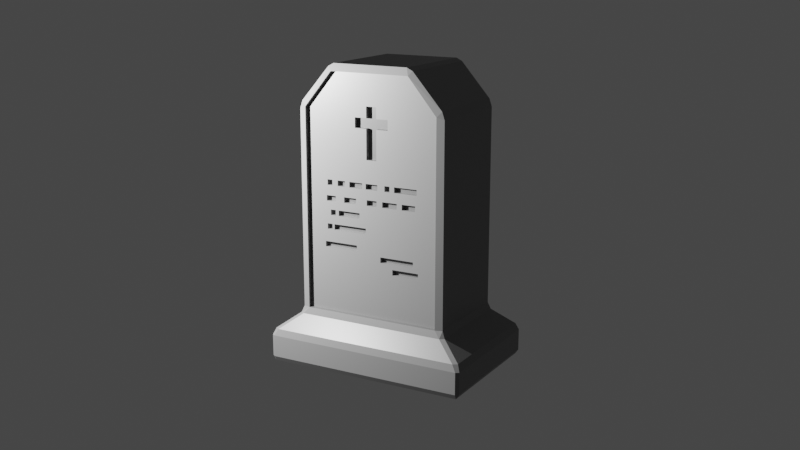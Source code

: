 # Source: Tombstone.blend  (saved by Blender 3.1.7; exported with 4.5.12 LTS)
import bpy
from mathutils import Matrix  # noqa: F401  (used for matrix-valued properties, if any)

bpy.ops.wm.read_factory_settings(use_empty=True)
scene = bpy.context.scene
scene.name = 'Scene'

# ---- collections
col_collection = bpy.data.collections.new('Collection'); scene.collection.children.link(col_collection)
col_tombstone = bpy.data.collections.new('Tombstone'); scene.collection.children.link(col_tombstone)

# ---- materials (node trees are filled in below, after node groups)
mat_gray = bpy.data.materials.new('Gray')
mat_gray.alpha_threshold = 0.0
mat_gray.use_transparent_shadow = False
mat_gray.line_color = (0.0, 0.0, 0.0, 1.0)
mat_gray_dark = bpy.data.materials.new('Gray_dark')
mat_gray_dark.alpha_threshold = 0.0
mat_gray_dark.use_transparent_shadow = False
mat_gray_dark.line_color = (0.0, 0.0, 0.0, 1.0)

# ---- material node trees
mat_gray.use_nodes = True; mat_gray.node_tree.nodes.clear()
_N = mat_gray.node_tree.nodes; _L = mat_gray.node_tree.links
n0 = _N.new('ShaderNodeOutputMaterial'); n0.name = 'Material Output'; n0.location = (300, 300)
n1 = _N.new('ShaderNodeBsdfPrincipled'); n1.name = 'Principled BSDF'; n1.location = (10, 300)
n1.distribution = 'GGX'
n1.subsurface_method = 'RANDOM_WALK_SKIN'
n1.inputs[0].default_value = (0.1823, 0.1823, 0.1823, 1.0)
n1.inputs[2].default_value = 0.4
n1.inputs[3].default_value = 1.45
n1.inputs[27].default_value = (0.0, 0.0, 0.0, 1.0)
n1.inputs[28].default_value = 1.0
_L.new(n1.outputs[0], n0.inputs[0])
n0.is_active_output = True
mat_gray_dark.use_nodes = True; mat_gray_dark.node_tree.nodes.clear()
_N = mat_gray_dark.node_tree.nodes; _L = mat_gray_dark.node_tree.links
n0 = _N.new('ShaderNodeOutputMaterial'); n0.name = 'Material Output'; n0.location = (300, 300)
n1 = _N.new('ShaderNodeBsdfPrincipled'); n1.name = 'Principled BSDF'; n1.location = (10, 300)
n1.distribution = 'GGX'
n1.subsurface_method = 'RANDOM_WALK_SKIN'
n1.inputs[0].default_value = (0.1107, 0.1107, 0.1107, 1.0)
n1.inputs[2].default_value = 0.4
n1.inputs[3].default_value = 1.45
n1.inputs[27].default_value = (0.0, 0.0, 0.0, 1.0)
n1.inputs[28].default_value = 1.0
_L.new(n1.outputs[0], n0.inputs[0])
n0.is_active_output = True

# ---- world
world_world = bpy.data.worlds.new('World'); scene.world = world_world
world_world.use_nodes = True; world_world.node_tree.nodes.clear()
_N = world_world.node_tree.nodes; _L = world_world.node_tree.links
n0 = _N.new('ShaderNodeOutputWorld'); n0.name = 'World Output'; n0.location = (300, 300)
n1 = _N.new('ShaderNodeBackground'); n1.name = 'Background'; n1.location = (10, 300)
n1.inputs[0].default_value = (0.05088, 0.05088, 0.05088, 1.0)
_L.new(n1.outputs[0], n0.inputs[0])
n0.is_active_output = True
world_world.color = (0.05088, 0.05088, 0.05088)
world_world.use_sun_shadow = False
world_world.sun_shadow_jitter_overblur = 0.0

# ---- cameras
cam_camera = bpy.data.cameras.new('Camera')
cam_camera.clip_end = 100.0
cam_camera.ortho_scale = 7.314

# ---- lights
light_light = bpy.data.lights.new('Light', 'POINT')
light_light.transmission_factor = 0.0
light_light.energy = 3000.0
light_light.shadow_soft_size = 0.1
light_light.shadow_maximum_resolution = 0.006
light_light.use_absolute_resolution = True

# ---- meshes
me_cube_001 = bpy.data.meshes.new('Cube.001')
me_cube_001.from_pydata([(-1.0, -0.9686, -0.9686), (-0.9686, -0.9686, -1.0), (-0.9686, -1.0, -0.9686), (-0.05177, -0.6213, 0.4062), (-0.3932, -0.7415, 0.9508), (-0.05177, -0.6213, 0.7429), (-0.3728, -0.7102, 1.0), (-0.4287, -0.7102, 0.9805), (-0.9686, 0.9686, -1.0), (0.05177, -0.6213, 0.4062), (-1.0, 0.9686, -0.9686), (0.05177, -0.6213, 0.7429), (-0.9686, 1.0, -0.9686), (-0.4287, 0.7102, 0.9805), (-0.3728, 0.7102, 1.0), (-0.1692, -0.6213, 0.6696), (0.1692, -0.6213, 0.6696), (-0.3932, 0.7415, 0.9686), (0.9686, -0.9686, -1.0), (1.0, -0.9686, -0.9686), (0.9686, -1.0, -0.9686), (-0.1692, -0.6213, 0.6035), (0.1692, -0.6213, 0.6035), (0.4287, -0.7102, 0.9805), (0.3728, -0.7102, 1.0), (0.3932, -0.7415, 0.9508), (-0.4019, -0.6213, -0.03804), (0.9686, 0.9686, -1.0), (-0.06362, -0.6213, -0.03804), (0.9686, 1.0, -0.9686), (1.0, 0.9686, -0.9686), (0.3932, 0.7415, 0.9686), (-0.4019, -0.6213, -0.07401), (0.3728, 0.7102, 1.0), (-0.06362, -0.6213, -0.07401), (0.4287, 0.7102, 0.9805), (-0.7693, -0.7274, -0.669), (-0.7274, -0.7693, -0.669), (-0.4756, -0.6213, -0.03804), (-0.6736, -0.7415, -0.623), (-0.7415, -0.7102, -0.623), (-0.4238, -0.6213, -0.03804), (-0.7415, 0.7102, -0.623), (-0.7102, 0.7415, -0.623), (-0.7274, 0.7693, -0.669), (-0.4756, -0.6213, -0.07401), (-0.4238, -0.6213, -0.07401), (-0.7693, 0.7274, -0.669), (0.7102, 0.7415, -0.623), (0.7415, 0.7102, -0.623), (-0.4703, -0.6213, 0.2535), (0.7693, 0.7274, -0.669), (0.7274, 0.7693, -0.669), (-0.4185, -0.6213, 0.2535), (0.7415, -0.7102, -0.623), (0.6736, -0.7415, -0.623), (0.7274, -0.7693, -0.669), (-0.4703, -0.6213, 0.2175), (0.7693, -0.7274, -0.669), (-0.4185, -0.6213, 0.2175), (-0.717, -0.7102, 0.7512), (-0.7415, -0.7102, 0.7002), (-0.6736, -0.7415, 0.7165), (-0.0516, -0.6213, 0.1489), (-0.7415, 0.7102, 0.7002), (0.0516, -0.6213, 0.1489), (-0.717, 0.7102, 0.7512), (-0.7102, 0.7415, 0.7165), (0.7415, 0.7102, 0.7002), (-0.0516, -0.6213, 0.113), (0.0516, -0.6213, 0.113), (0.7102, 0.7415, 0.7165), (0.717, 0.7102, 0.7512), (0.7415, -0.7102, 0.7002), (0.717, -0.7102, 0.7512), (0.1102, -0.6213, 0.1489), (0.6736, -0.7415, 0.7165), (0.2601, -0.6213, 0.1489), (-0.9686, 1.0, -0.8218), (-1.0, 0.9686, -0.8218), (0.1102, -0.6213, 0.113), (-0.9722, 0.9303, -0.7758), (-0.9303, 0.9722, -0.7758), (0.2601, -0.6213, 0.113), (1.0, 0.9686, -0.8218), (0.9686, 1.0, -0.8218), (0.9303, 0.9722, -0.7758), (0.3115, -0.6213, 0.1489), (0.9722, 0.9303, -0.7758), (0.4468, -0.6213, 0.1489), (0.9686, -1.0, -0.8218), (1.0, -0.9686, -0.8218), (0.9722, -0.9303, -0.7758), (0.3115, -0.6213, 0.113), (0.9303, -0.9722, -0.7758), (0.4468, -0.6213, 0.113), (-0.9303, -0.9722, -0.7758), (-0.9722, -0.9303, -0.7758), (-0.2932, -0.6213, 0.1489), (-1.0, -0.9686, -0.8218), (-0.1647, -0.6213, 0.1489), (-0.9686, -1.0, -0.8218), (-0.6736, -0.6802, 0.7165), (-0.3932, -0.6802, 0.9508), (0.3932, -0.6802, 0.9508), (-0.2932, -0.6213, 0.113), (0.6736, -0.6802, 0.7165), (-0.1647, -0.6213, 0.113), (0.6736, -0.6802, -0.623), (-0.6736, -0.6802, -0.623), (-0.4809, -0.6213, 0.1489), (-0.3832, -0.6213, 0.1489), (-0.4809, -0.6213, 0.113), (-0.3832, -0.6213, 0.113), (-0.3539, -0.6213, 0.05668), (-0.1293, -0.6213, 0.05668), (-0.3539, -0.6213, 0.02071), (-0.1293, -0.6213, 0.02071), (-0.4386, -0.6213, 0.05668), (-0.3867, -0.6213, 0.05668), (-0.4386, -0.6213, 0.02071), (-0.3867, -0.6213, 0.02071), (-0.4995, -0.6213, -0.1586), (-0.1612, -0.6213, -0.1586), (-0.4995, -0.6213, -0.1946), (-0.1612, -0.6213, -0.1946), (0.08831, -0.6213, -0.2127), (0.4266, -0.6213, -0.2127), (0.08831, -0.6213, -0.2487), (0.4266, -0.6213, -0.2487), (0.214, -0.6213, -0.2836), (0.4787, -0.6213, -0.2836), (0.214, -0.6213, -0.3195), (0.4787, -0.6213, -0.3195), (-0.2349, -0.6213, 0.2535), (-0.09838, -0.6213, 0.2535), (-0.2349, -0.6213, 0.2175), (-0.09838, -0.6213, 0.2175), (-0.06153, -0.6213, 0.2535), (0.06035, -0.6213, 0.2535), (-0.06153, -0.6213, 0.2175), (0.06035, -0.6213, 0.2175), (0.2333, -0.6213, 0.2535), (0.4621, -0.6213, 0.2535), (0.2333, -0.6213, 0.2175), (0.4621, -0.6213, 0.2175), (0.1337, -0.6213, 0.2535), (0.1855, -0.6213, 0.2535), (0.1337, -0.6213, 0.2175), (0.1855, -0.6213, 0.2175), (-0.3608, -0.6213, 0.2535), (-0.2811, -0.6213, 0.2535), (-0.3608, -0.6213, 0.2175), (-0.2811, -0.6213, 0.2175), (-0.1612, -0.6802, -0.1946), (-0.1612, -0.6802, -0.1586), (-0.06362, -0.6802, -0.07401), (0.08831, -0.6802, -0.2127), (-0.06362, -0.6802, -0.03804), (0.08831, -0.6802, -0.2487), (0.1855, -0.6802, 0.2175), (0.1102, -0.6802, 0.113), (0.1102, -0.6802, 0.1489), (0.2333, -0.6802, 0.2175), (0.1855, -0.6802, 0.2312), (0.214, -0.6802, -0.3195), (0.214, -0.6802, -0.2836), (0.2139, -0.6802, -0.2487), (0.3115, -0.6802, 0.113), (0.2601, -0.6802, 0.113), (0.3115, -0.6802, 0.1489), (0.2601, -0.6802, 0.1489), (0.3182, -0.6802, 0.2175), (0.2333, -0.6802, 0.2535), (0.2333, -0.6802, 0.2401), (0.4468, -0.6802, 0.113), (0.4468, -0.6802, 0.1489), (0.4787, -0.6802, -0.2836), (0.4787, -0.6802, -0.3195), (0.4621, -0.6802, 0.2175), (0.4621, -0.6802, 0.2535), (0.4266, -0.6802, -0.2487), (0.4266, -0.6802, -0.2127), (-0.4995, -0.6802, -0.1946), (-0.4995, -0.6802, -0.1586), (-0.4809, -0.6802, 0.113), (-0.4809, -0.6802, 0.1489), (-0.4756, -0.6802, -0.07401), (-0.4703, -0.6802, 0.2175), (-0.4756, -0.6802, -0.03804), (-0.4703, -0.6802, 0.2535), (-0.4238, -0.6802, -0.03804), (-0.443, -0.6802, -0.03804), (-0.4386, -0.6802, 0.02071), (-0.4386, -0.6802, 0.05668), (-0.4185, -0.6802, 0.2535), (-0.4238, -0.6802, -0.07401), (-0.4195, -0.6802, 0.1489), (-0.4185, -0.6802, 0.2175), (-0.3867, -0.6802, 0.02071), (-0.4019, -0.6802, -0.03804), (-0.3539, -0.6802, 0.02071), (-0.3539, -0.6802, 0.05668), (-0.2127, -0.6802, 0.05668), (-0.2932, -0.6802, 0.113), (-0.2455, -0.6802, 0.113), (-0.2932, -0.6802, 0.1489), (-0.2811, -0.6802, 0.2175), (-0.2811, -0.6802, 0.2535), (-0.2868, -0.6802, -0.1586), (-0.2764, -0.6802, -0.07401), (-0.4019, -0.6802, -0.07401), (-0.3867, -0.6802, 0.05668), (-0.3832, -0.6802, 0.113), (-0.3832, -0.6802, 0.1489), (-0.3608, -0.6802, 0.2175), (-0.3608, -0.6802, 0.2535), (-0.1647, -0.6802, 0.113), (-0.1647, -0.6802, 0.1489), (-0.2349, -0.6802, 0.2175), (-0.2349, -0.6802, 0.2535), (-0.1293, -0.6802, 0.02071), (-0.0516, -0.6802, 0.1489), (-0.06153, -0.6802, 0.2175), (-0.09838, -0.6802, 0.2175), (-0.09838, -0.6802, 0.2535), (-0.06153, -0.6802, 0.2535), (-0.05177, -0.6802, 0.4062), (-0.1293, -0.6802, 0.05668), (-0.1692, -0.6802, 0.6035), (-0.1692, -0.6802, 0.6696), (-0.05177, -0.6802, 0.6696), (-0.0516, -0.6802, 0.113), (0.0516, -0.6802, 0.113), (0.0516, -0.6802, 0.1489), (0.05177, -0.6802, 0.4062), (0.05177, -0.6802, 0.6035), (0.1337, -0.6802, 0.2175), (0.06035, -0.6802, 0.2175), (0.06035, -0.6802, 0.2535), (0.1337, -0.6802, 0.2535), (0.1855, -0.6802, 0.2535), (0.1692, -0.6802, 0.6035), (0.1692, -0.6802, 0.6696), (0.05177, -0.6802, 0.7429), (-0.05177, -0.6802, 0.6035), (-0.05177, -0.6802, 0.7429), (0.05177, -0.6802, 0.6696), (-0.05177, -0.6213, 0.6696), (-0.05177, -0.6213, 0.6035), (0.05177, -0.6213, 0.6696), (0.05177, -0.6213, 0.6035)], [], [(33, 14, 6, 24), (97, 36, 47, 81), (30, 84, 91, 19), (20, 90, 101, 2), (12, 78, 85, 29), (82, 44, 52, 86), (49, 68, 73, 54), (40, 61, 64, 42), (88, 51, 58, 92), (94, 56, 37, 96), (8, 27, 18, 1), (17, 31, 71, 48, 43, 67), (72, 35, 23, 74), (25, 4, 103, 104), (60, 7, 13, 66), (0, 1, 2), (7, 4, 6), (10, 12, 8), (17, 13, 14), (18, 19, 20), (24, 25, 23), (29, 30, 27), (31, 33, 35), (36, 37, 39, 40), (42, 43, 44, 47), (48, 49, 51, 52), (54, 55, 56, 58), (60, 61, 62), (66, 67, 64), (72, 68, 71), (74, 76, 73), (78, 79, 81, 82), (84, 85, 86, 88), (90, 91, 92, 94), (96, 97, 99, 101), (8, 1, 0, 10), (62, 4, 7, 60), (6, 14, 13, 7), (78, 12, 10, 79), (27, 8, 12, 29), (14, 33, 31, 17), (84, 30, 29, 85), (18, 27, 30, 19), (33, 24, 23, 35), (90, 20, 19, 91), (1, 18, 20, 2), (24, 6, 4, 25), (96, 37, 36, 97), (67, 43, 42, 64), (68, 49, 48, 71), (76, 55, 54, 73), (55, 39, 37, 56), (49, 54, 58, 51), (43, 48, 52, 44), (40, 42, 47, 36), (39, 62, 61, 40), (17, 67, 66, 13), (35, 72, 71, 31), (25, 76, 74, 23), (72, 74, 73, 68), (60, 66, 64, 61), (44, 82, 81, 47), (51, 88, 86, 52), (56, 94, 92, 58), (2, 101, 99, 0), (97, 81, 79, 99), (82, 86, 85, 78), (88, 92, 91, 84), (94, 96, 101, 90), (0, 99, 79, 10), (171, 169, 168, 170), (164, 160, 163, 174), (176, 179, 172, 170), (194, 212, 213, 185, 186, 197, 198, 188, 190, 195, 216, 208, 207, 219, 220, 225, 224, 223, 226, 239, 235, 227, 245, 229, 230, 103, 102, 109, 108, 178, 165, 166, 167, 159, 157, 156, 210, 209, 155, 154, 183, 184, 187, 189, 192, 193), (212, 199, 201, 202), (216, 195, 198, 197, 214, 213, 212, 202, 203, 205, 204, 206, 218, 217, 228, 221, 201, 199, 193, 192, 191, 196, 187, 184, 209, 210, 211, 200, 158, 156, 157, 182, 181, 167, 166, 177, 178, 108, 106, 104, 103, 230, 231, 246, 244, 247, 243, 242, 236, 235, 239, 240, 241, 164, 174, 173, 180, 179, 176, 175, 168, 169, 161, 162, 171, 170, 172, 163, 160, 237, 238, 234, 233, 232, 222, 223, 224, 219, 207, 215), (238, 237, 240, 239), (223, 222, 234, 238), (203, 228, 217, 205), (39, 55, 108, 109), (55, 76, 106, 108), (76, 25, 104, 106), (4, 62, 102, 103), (62, 39, 109, 102), (248, 5, 246, 231), (227, 3, 249, 245), (250, 11, 5, 248, 15, 21, 249, 3, 9, 251, 22, 16), (9, 235, 236, 251), (247, 244, 11, 250), (235, 9, 3, 227), (246, 5, 11, 244), (250, 16, 243, 247), (231, 230, 15, 248), (21, 229, 245, 249), (242, 22, 251, 236), (21, 15, 230, 229), (16, 22, 242, 243), (200, 26, 28, 158), (26, 32, 34, 28), (156, 34, 32, 211, 210), (32, 26, 200, 211), (28, 34, 156, 158), (192, 189, 38, 41, 191), (38, 45, 46, 41), (196, 46, 45, 187), (45, 38, 189, 187), (41, 46, 196, 191), (190, 50, 53, 195), (50, 57, 59, 53), (198, 59, 57, 188), (57, 50, 190, 188), (53, 59, 198, 195), (222, 63, 65, 234), (65, 63, 69, 70), (233, 70, 69, 232), (69, 63, 222, 232), (65, 70, 233, 234), (162, 75, 77, 171), (75, 80, 83, 77), (169, 83, 80, 161), (80, 75, 162, 161), (77, 83, 169, 171), (170, 87, 89, 176), (87, 93, 95, 89), (175, 95, 93, 168), (93, 87, 170, 168), (89, 95, 175, 176), (206, 98, 100, 218), (98, 105, 107, 100), (217, 107, 105, 204, 205), (105, 98, 206, 204), (100, 107, 217, 218), (197, 186, 110, 111, 214), (110, 112, 113, 111), (213, 113, 112, 185), (112, 110, 186, 185), (111, 113, 213, 214), (203, 202, 114, 115, 228), (114, 116, 117, 115), (221, 117, 116, 201), (116, 114, 202, 201), (115, 117, 221, 228), (194, 118, 119, 212), (118, 120, 121, 119), (199, 121, 120, 193), (120, 118, 194, 193), (119, 121, 199, 212), (209, 184, 122, 123, 155), (122, 124, 125, 123), (154, 125, 124, 183), (124, 122, 184, 183), (123, 125, 154, 155), (157, 126, 127, 182), (126, 128, 129, 127), (181, 129, 128, 159, 167), (128, 126, 157, 159), (127, 129, 181, 182), (166, 130, 131, 177), (130, 132, 133, 131), (178, 133, 132, 165), (132, 130, 166, 165), (131, 133, 178, 177), (220, 134, 135, 225), (134, 136, 137, 135), (224, 137, 136, 219), (136, 134, 220, 219), (135, 137, 224, 225), (226, 138, 139, 239), (138, 140, 141, 139), (238, 141, 140, 223), (140, 138, 226, 223), (139, 141, 238, 239), (173, 142, 143, 180), (142, 144, 145, 143), (179, 145, 144, 163, 172), (144, 142, 173, 174, 163), (143, 145, 179, 180), (240, 146, 147, 241), (146, 148, 149, 147), (160, 149, 148, 237), (148, 146, 240, 237), (147, 149, 160, 164, 241), (216, 150, 151, 208), (150, 152, 153, 151), (207, 153, 152, 215), (152, 150, 216, 215), (151, 153, 207, 208)])
me_cube_001.polygons.foreach_set('material_index', [0, 0, 0, 0, 0, 0, 0, 0, 0, 0, 0, 0, 0, 1, 0, 0, 0, 0, 0, 0, 0, 0, 0, 0, 0, 0, 0, 0, 0, 0, 0, 0, 0, 0, 0, 0, 0, 0, 0, 0, 0, 0, 0, 0, 0, 0, 0, 0, 0, 0, 0, 0, 0, 0, 0, 0, 0, 0, 0, 0, 0, 0, 0, 0, 0, 0, 0, 0, 0, 0, 0, 0, 0, 0, 0, 0, 0, 0, 0, 1, 1, 1, 1, 1, 0, 0, 1, 0, 0, 0, 0, 0, 0, 0, 0, 0, 0, 0, 1, 0, 0, 0, 0, 1, 0, 0, 0, 0, 1, 0, 0, 0, 0, 1, 0, 0, 0, 0, 1, 0, 0, 0, 0, 1, 0, 0, 0, 0, 1, 0, 0, 0, 0, 1, 0, 0, 0, 0, 1, 0, 0, 0, 0, 1, 0, 0, 0, 0, 1, 0, 0, 0, 0, 1, 0, 0, 0, 0, 1, 0, 0, 0, 0, 1, 0, 0, 0, 0, 1, 0, 0, 0, 0, 1, 0, 0, 0, 0, 1, 0, 0, 0, 0, 1, 0, 0, 0])
_uv = me_cube_001.uv_layers.new(name='UVMap')
_uv.uv.foreach_set('vector', [0.6347, 0.5053, 0.8653, 0.5053, 0.8653, 0.7447, 0.6347, 0.7447, 0.403, 0.005394, 0.4164, 0.005966, 0.4164, 0.244, 0.403, 0.2446, 0.3789, 0.5039, 0.3973, 0.5039, 0.3973, 0.7461, 0.3789, 0.7461, 0.3789, 0.7539, 0.3973, 0.7539, 0.3973, 0.9961, 0.3789, 0.9961, 0.3789, 0.2539, 0.3973, 0.2539, 0.3973, 0.4961, 0.3789, 0.4961, 0.403, 0.2554, 0.4164, 0.256, 0.4164, 0.494, 0.403, 0.4946, 0.4221, 0.5053, 0.5875, 0.5053, 0.5875, 0.7447, 0.4221, 0.7447, 0.4221, 0.00529, 0.5875, 0.00529, 0.5875, 0.2447, 0.4221, 0.2447, 0.403, 0.5054, 0.4164, 0.506, 0.4164, 0.744, 0.403, 0.7446, 0.403, 0.7554, 0.4164, 0.756, 0.4164, 0.994, 0.403, 0.9946, 0.1289, 0.5039, 0.3711, 0.5039, 0.3711, 0.7461, 0.1289, 0.7461, 0.6211, 0.2578, 0.6211, 0.4922, 0.5896, 0.497, 0.4221, 0.4947, 0.4221, 0.2553, 0.5896, 0.253, 0.5939, 0.5053, 0.6226, 0.5053, 0.6226, 0.7447, 0.5939, 0.7447, 0.6211, 0.7578, 0.6211, 0.9922, 0.6211, 0.9922, 0.6211, 0.7578, 0.5939, 0.00529, 0.6226, 0.00529, 0.6226, 0.2447, 0.5939, 0.2447, 0.125, 0.7461, 0.125, 0.7461, 0.1289, 0.75, 0.6226, 1.0, 0.6211, 0.9922, 0.625, 0.9903, 0.125, 0.5039, 0.1289, 0.5, 0.1289, 0.5039, 0.6241, 0.25, 0.6226, 0.25, 0.625, 0.2597, 0.3711, 0.7461, 0.375, 0.7461, 0.3711, 0.75, 0.625, 0.7597, 0.6241, 0.75, 0.6226, 0.75, 0.3711, 0.5, 0.375, 0.5039, 0.3711, 0.5039, 0.6211, 0.4922, 0.625, 0.4903, 0.6226, 0.5, 0.4164, 0.002383, 0.4182, 0.0, 0.4221, 0.0, 0.4182, 0.00529, 0.4221, 0.2447, 0.4221, 0.2553, 0.4164, 0.256, 0.4164, 0.244, 0.4221, 0.4947, 0.4221, 0.5053, 0.4164, 0.506, 0.4164, 0.494, 0.4221, 0.7447, 0.4221, 0.7553, 0.4164, 0.756, 0.4164, 0.744, 0.5939, 0.00529, 0.5915, 0.00529, 0.5896, 0.0, 0.5939, 0.2447, 0.5896, 0.253, 0.5875, 0.2447, 0.5939, 0.5053, 0.5875, 0.5053, 0.5896, 0.497, 0.5939, 0.7447, 0.5896, 0.753, 0.5875, 0.7447, 0.3973, 0.2539, 0.3973, 0.2461, 0.403, 0.2446, 0.403, 0.2554, 0.3973, 0.5039, 0.3973, 0.4961, 0.403, 0.4946, 0.403, 0.5054, 0.3973, 0.7539, 0.3973, 0.7461, 0.403, 0.7446, 0.403, 0.7554, 0.403, 0.003471, 0.4012, 0.008709, 0.4012, 0.003923, 0.3973, 0.0, 0.1289, 0.5039, 0.1289, 0.7461, 0.125, 0.7461, 0.125, 0.5039, 0.5896, 0.997, 0.6211, 0.9922, 0.6226, 1.0, 0.5939, 1.0, 0.625, 0.00529, 0.625, 0.2447, 0.6226, 0.2447, 0.6226, 0.00529, 0.3973, 0.2539, 0.3789, 0.2539, 0.3789, 0.2461, 0.3973, 0.2461, 0.3711, 0.5039, 0.1289, 0.5039, 0.1289, 0.5, 0.3711, 0.5, 0.625, 0.2597, 0.625, 0.4903, 0.6211, 0.4922, 0.6211, 0.2578, 0.3973, 0.5039, 0.3789, 0.5039, 0.3789, 0.4961, 0.3973, 0.4961, 0.3711, 0.7461, 0.3711, 0.5039, 0.3789, 0.5039, 0.3789, 0.7461, 0.6347, 0.5053, 0.6347, 0.7447, 0.6226, 0.7447, 0.6226, 0.5053, 0.3973, 0.7539, 0.3789, 0.7539, 0.3789, 0.7461, 0.3973, 0.7461, 0.1289, 0.7461, 0.3711, 0.7461, 0.3711, 0.75, 0.1289, 0.75, 0.625, 0.7597, 0.625, 0.9903, 0.6211, 0.9922, 0.6211, 0.7578, 0.4042, 0.0, 0.4176, 0.0, 0.4164, 0.005966, 0.403, 0.005394, 0.5896, 0.253, 0.4221, 0.2553, 0.4221, 0.2447, 0.5875, 0.2447, 0.5875, 0.5053, 0.4221, 0.5053, 0.4221, 0.4947, 0.5896, 0.497, 0.5896, 0.753, 0.4221, 0.7553, 0.4221, 0.7447, 0.5875, 0.7447, 0.4221, 0.7553, 0.4221, 0.9947, 0.4164, 0.994, 0.4164, 0.756, 0.4221, 0.5053, 0.4221, 0.7447, 0.4164, 0.744, 0.4164, 0.506, 0.4221, 0.2553, 0.4221, 0.4947, 0.4164, 0.494, 0.4164, 0.256, 0.4221, 0.00529, 0.4221, 0.2447, 0.4164, 0.244, 0.4164, 0.005966, 0.4221, 0.0, 0.5896, 0.0, 0.5875, 0.00529, 0.4221, 0.00529, 0.6211, 0.2578, 0.5896, 0.253, 0.5939, 0.2447, 0.6226, 0.2447, 0.6226, 0.5053, 0.5939, 0.5053, 0.5896, 0.497, 0.6211, 0.4922, 0.6211, 0.7578, 0.5896, 0.753, 0.5939, 0.7447, 0.6226, 0.7447, 0.5939, 0.5053, 0.5939, 0.7447, 0.5875, 0.7447, 0.5875, 0.5053, 0.5939, 0.00529, 0.5939, 0.2447, 0.5875, 0.2447, 0.5875, 0.00529, 0.4164, 0.256, 0.403, 0.2554, 0.403, 0.2446, 0.4164, 0.244, 0.4164, 0.506, 0.403, 0.5054, 0.403, 0.4946, 0.4164, 0.494, 0.4164, 0.756, 0.403, 0.7554, 0.403, 0.7446, 0.4164, 0.744, 0.3789, 0.0, 0.3973, 0.0, 0.3973, 0.003923, 0.3789, 0.003923, 0.403, 0.005394, 0.403, 0.2446, 0.3973, 0.2461, 0.3973, 0.003923, 0.403, 0.2554, 0.403, 0.4946, 0.3973, 0.4961, 0.3973, 0.2539, 0.403, 0.5054, 0.403, 0.7446, 0.3973, 0.7461, 0.3973, 0.5039, 0.403, 0.7554, 0.403, 0.9946, 0.3973, 0.9961, 0.3973, 0.7539, 0.3789, 0.003923, 0.3973, 0.003923, 0.3973, 0.2461, 0.3789, 0.2461, 0.519, 0.827, 0.5145, 0.8272, 0.5144, 0.8179, 0.5189, 0.8177, 0.5294, 0.8402, 0.5277, 0.8402, 0.5276, 0.8314, 0.5305, 0.8312, 0.5188, 0.7936, 0.5274, 0.7905, 0.5276, 0.816, 0.5189, 0.8177, 0.5073, 0.9545, 0.5073, 0.9453, 0.5144, 0.9449, 0.5143, 0.9622, 0.5188, 0.9624, 0.5189, 0.9516, 0.5275, 0.9519, 0.5274, 0.961, 0.5319, 0.9612, 0.532, 0.9522, 0.5321, 0.942, 0.5321, 0.9276, 0.5276, 0.9273, 0.5276, 0.9189, 0.5322, 0.9192, 0.5322, 0.8937, 0.5277, 0.8935, 0.5277, 0.8866, 0.5322, 0.8867, 0.5322, 0.8635, 0.5515, 0.8647, 0.5515, 0.8853, 0.5766, 0.8867, 0.5766, 0.9125, 0.585, 0.9147, 0.6211, 0.9922, 0.5896, 0.997, 0.4221, 0.9947, 0.4221, 0.7553, 0.4601, 0.7894, 0.4602, 0.8367, 0.4647, 0.8366, 0.4691, 0.8366, 0.4691, 0.8591, 0.4736, 0.8591, 0.491, 0.8865, 0.491, 0.925, 0.4804, 0.9266, 0.4804, 0.9041, 0.4759, 0.904, 0.4758, 0.9645, 0.4803, 0.9646, 0.4909, 0.9606, 0.4954, 0.9607, 0.4954, 0.9549, 0.5028, 0.9544, 0.5073, 0.9453, 0.5028, 0.9451, 0.5028, 0.9392, 0.5073, 0.9394, 0.5321, 0.942, 0.532, 0.9522, 0.5275, 0.9519, 0.5189, 0.9516, 0.5189, 0.9451, 0.5144, 0.9449, 0.5073, 0.9453, 0.5073, 0.9394, 0.5074, 0.9139, 0.5145, 0.9201, 0.5144, 0.9288, 0.519, 0.929, 0.519, 0.9055, 0.5145, 0.9054, 0.5074, 0.8987, 0.5029, 0.8986, 0.5028, 0.9392, 0.5028, 0.9451, 0.5028, 0.9544, 0.4954, 0.9549, 0.4954, 0.9515, 0.4909, 0.9514, 0.4909, 0.9606, 0.4803, 0.9646, 0.4804, 0.9266, 0.491, 0.925, 0.4909, 0.9475, 0.4954, 0.9476, 0.4955, 0.8866, 0.491, 0.8865, 0.4736, 0.8591, 0.4735, 0.7985, 0.469, 0.7986, 0.4691, 0.8366, 0.4647, 0.8366, 0.4646, 0.7894, 0.4601, 0.7894, 0.4221, 0.7553, 0.5896, 0.753, 0.6211, 0.7578, 0.6211, 0.9922, 0.585, 0.9147, 0.5851, 0.8873, 0.5944, 0.8882, 0.5944, 0.8618, 0.5851, 0.8627, 0.585, 0.8353, 0.5766, 0.8375, 0.5766, 0.8633, 0.5515, 0.8647, 0.5322, 0.8635, 0.5322, 0.8497, 0.5322, 0.84, 0.5294, 0.8402, 0.5305, 0.8312, 0.5322, 0.8311, 0.5319, 0.7902, 0.5274, 0.7905, 0.5188, 0.7936, 0.5143, 0.7938, 0.5144, 0.8179, 0.5145, 0.8272, 0.5145, 0.8546, 0.519, 0.8545, 0.519, 0.827, 0.5189, 0.8177, 0.5276, 0.816, 0.5276, 0.8314, 0.5277, 0.8402, 0.5277, 0.8499, 0.5277, 0.8636, 0.5191, 0.8654, 0.5145, 0.8655, 0.5145, 0.8845, 0.5191, 0.8846, 0.5277, 0.8866, 0.5277, 0.8935, 0.5276, 0.9189, 0.5276, 0.9273, 0.5275, 0.9417, 0.5277, 0.8636, 0.5277, 0.8499, 0.5322, 0.8497, 0.5322, 0.8635, 0.5277, 0.8866, 0.5191, 0.8846, 0.5191, 0.8654, 0.5277, 0.8636, 0.5074, 0.9139, 0.5074, 0.8987, 0.5145, 0.9054, 0.5145, 0.9201, 0.4221, 0.9947, 0.4221, 0.7553, 0.4221, 0.7553, 0.4221, 0.9947, 0.4221, 0.7553, 0.5896, 0.753, 0.5896, 0.753, 0.4221, 0.7553, 0.5896, 0.753, 0.6211, 0.7578, 0.6211, 0.7578, 0.5896, 0.753, 0.6211, 0.9922, 0.5896, 0.997, 0.5896, 0.997, 0.6211, 0.9922, 0.5896, 0.0, 0.4221, 0.0, 0.4221, 0.0, 0.5896, 0.0, 0.5706, 0.25, 0.625, 0.25, 0.625, 0.1572, 0.5706, 0.1572, 0.375, 0.1572, 0.375, 0.25, 0.5215, 0.25, 0.5215, 0.1572, 0.5706, 0.5, 0.625, 0.5, 0.625, 0.25, 0.4617, 0.25, 0.375, 0.25, 0.375, 0.5, 0.5215, 0.25, 0.375, 0.25, 0.375, 0.5, 0.5383, 0.5, 0.625, 0.5, 0.625, 0.25, 0.375, 0.5, 0.375, 0.5928, 0.5215, 0.5928, 0.5215, 0.5, 0.5706, 0.5928, 0.625, 0.5928, 0.625, 0.5, 0.5706, 0.5, 0.375, 0.5928, 0.375, 0.5, 0.125, 0.5, 0.125, 0.5928, 0.875, 0.5928, 0.875, 0.5, 0.625, 0.5, 0.625, 0.5928, 0.5383, 0.25, 0.625, 0.25, 0.625, 0.1572, 0.5383, 0.1572, 0.4617, 0.1572, 0.375, 0.1572, 0.375, 0.25, 0.4617, 0.25, 0.375, 0.5, 0.375, 0.5928, 0.4617, 0.5928, 0.4617, 0.5, 0.625, 0.5928, 0.625, 0.5, 0.5383, 0.5, 0.5383, 0.5928, 0.375, 0.5, 0.125, 0.5, 0.125, 0.5928, 0.375, 0.5928, 0.875, 0.5, 0.625, 0.5, 0.625, 0.5928, 0.875, 0.5928, 0.375, 0.1572, 0.375, 0.25, 0.625, 0.25, 0.625, 0.1572, 0.375, 0.25, 0.375, 0.5, 0.625, 0.5, 0.625, 0.25, 0.625, 0.5928, 0.625, 0.5, 0.375, 0.5, 0.375, 0.5928, 0.4678, 0.5928, 0.375, 0.5, 0.125, 0.5, 0.125, 0.5928, 0.375, 0.5928, 0.875, 0.5, 0.625, 0.5, 0.625, 0.5928, 0.875, 0.5928, 0.5322, 0.1572, 0.375, 0.1572, 0.375, 0.25, 0.625, 0.25, 0.625, 0.1572, 0.375, 0.25, 0.375, 0.5, 0.625, 0.5, 0.625, 0.25, 0.625, 0.5928, 0.625, 0.5, 0.375, 0.5, 0.375, 0.5928, 0.375, 0.5, 0.125, 0.5, 0.125, 0.5928, 0.375, 0.5928, 0.875, 0.5, 0.625, 0.5, 0.625, 0.5928, 0.875, 0.5928, 0.375, 0.1572, 0.375, 0.25, 0.625, 0.25, 0.625, 0.1572, 0.375, 0.25, 0.375, 0.5, 0.625, 0.5, 0.625, 0.25, 0.625, 0.5928, 0.625, 0.5, 0.375, 0.5, 0.375, 0.5928, 0.375, 0.5, 0.125, 0.5, 0.125, 0.5928, 0.375, 0.5928, 0.875, 0.5, 0.625, 0.5, 0.625, 0.5928, 0.875, 0.5928, 0.375, 0.1572, 0.375, 0.25, 0.625, 0.25, 0.625, 0.1572, 0.625, 0.25, 0.375, 0.25, 0.375, 0.5, 0.625, 0.5, 0.625, 0.5928, 0.625, 0.5, 0.375, 0.5, 0.375, 0.5928, 0.375, 0.5, 0.125, 0.5, 0.125, 0.5928, 0.375, 0.5928, 0.875, 0.5, 0.625, 0.5, 0.625, 0.5928, 0.875, 0.5928, 0.375, 0.1572, 0.375, 0.25, 0.625, 0.25, 0.625, 0.1572, 0.375, 0.25, 0.375, 0.5, 0.625, 0.5, 0.625, 0.25, 0.625, 0.5928, 0.625, 0.5, 0.375, 0.5, 0.375, 0.5928, 0.375, 0.5, 0.125, 0.5, 0.125, 0.5928, 0.375, 0.5928, 0.875, 0.5, 0.625, 0.5, 0.625, 0.5928, 0.875, 0.5928, 0.375, 0.1572, 0.375, 0.25, 0.625, 0.25, 0.625, 0.1572, 0.375, 0.25, 0.375, 0.5, 0.625, 0.5, 0.625, 0.25, 0.625, 0.5928, 0.625, 0.5, 0.375, 0.5, 0.375, 0.5928, 0.375, 0.5, 0.125, 0.5, 0.125, 0.5928, 0.375, 0.5928, 0.875, 0.5, 0.625, 0.5, 0.625, 0.5928, 0.875, 0.5928, 0.375, 0.1572, 0.375, 0.25, 0.625, 0.25, 0.625, 0.1572, 0.375, 0.25, 0.375, 0.5, 0.625, 0.5, 0.625, 0.25, 0.625, 0.5928, 0.625, 0.5, 0.375, 0.5, 0.375, 0.5928, 0.4678, 0.5928, 0.375, 0.5, 0.125, 0.5, 0.125, 0.5928, 0.375, 0.5928, 0.875, 0.5, 0.625, 0.5, 0.625, 0.5928, 0.875, 0.5928, 0.5322, 0.1572, 0.375, 0.1572, 0.375, 0.25, 0.625, 0.25, 0.625, 0.1572, 0.375, 0.25, 0.375, 0.5, 0.625, 0.5, 0.625, 0.25, 0.625, 0.5928, 0.625, 0.5, 0.375, 0.5, 0.375, 0.5928, 0.375, 0.5, 0.125, 0.5, 0.125, 0.5928, 0.375, 0.5928, 0.875, 0.5, 0.625, 0.5, 0.625, 0.5928, 0.875, 0.5928, 0.5322, 0.1572, 0.375, 0.1572, 0.375, 0.25, 0.625, 0.25, 0.625, 0.1572, 0.375, 0.25, 0.375, 0.5, 0.625, 0.5, 0.625, 0.25, 0.625, 0.5928, 0.625, 0.5, 0.375, 0.5, 0.375, 0.5928, 0.375, 0.5, 0.125, 0.5, 0.125, 0.5928, 0.375, 0.5928, 0.875, 0.5, 0.625, 0.5, 0.625, 0.5928, 0.875, 0.5928, 0.375, 0.1572, 0.375, 0.25, 0.625, 0.25, 0.625, 0.1572, 0.375, 0.25, 0.375, 0.5, 0.625, 0.5, 0.625, 0.25, 0.625, 0.5928, 0.625, 0.5, 0.375, 0.5, 0.375, 0.5928, 0.375, 0.5, 0.125, 0.5, 0.125, 0.5928, 0.375, 0.5928, 0.875, 0.5, 0.625, 0.5, 0.625, 0.5928, 0.875, 0.5928, 0.5322, 0.1572, 0.375, 0.1572, 0.375, 0.25, 0.625, 0.25, 0.625, 0.1572, 0.375, 0.25, 0.375, 0.5, 0.625, 0.5, 0.625, 0.25, 0.625, 0.5928, 0.625, 0.5, 0.375, 0.5, 0.375, 0.5928, 0.375, 0.5, 0.125, 0.5, 0.125, 0.5928, 0.375, 0.5928, 0.875, 0.5, 0.625, 0.5, 0.625, 0.5928, 0.875, 0.5928, 0.375, 0.1572, 0.375, 0.25, 0.625, 0.25, 0.625, 0.1572, 0.375, 0.25, 0.375, 0.5, 0.625, 0.5, 0.625, 0.25, 0.625, 0.5928, 0.625, 0.5, 0.375, 0.5, 0.375, 0.5928, 0.4678, 0.5928, 0.375, 0.5, 0.125, 0.5, 0.125, 0.5928, 0.375, 0.5928, 0.875, 0.5, 0.625, 0.5, 0.625, 0.5928, 0.875, 0.5928, 0.375, 0.1572, 0.375, 0.25, 0.625, 0.25, 0.625, 0.1572, 0.375, 0.25, 0.375, 0.5, 0.625, 0.5, 0.625, 0.25, 0.625, 0.5928, 0.625, 0.5, 0.375, 0.5, 0.375, 0.5928, 0.375, 0.5, 0.125, 0.5, 0.125, 0.5928, 0.375, 0.5928, 0.875, 0.5, 0.625, 0.5, 0.625, 0.5928, 0.875, 0.5928, 0.375, 0.1572, 0.375, 0.25, 0.625, 0.25, 0.625, 0.1572, 0.375, 0.25, 0.375, 0.5, 0.625, 0.5, 0.625, 0.25, 0.625, 0.5928, 0.625, 0.5, 0.375, 0.5, 0.375, 0.5928, 0.375, 0.5, 0.125, 0.5, 0.125, 0.5928, 0.375, 0.5928, 0.875, 0.5, 0.625, 0.5, 0.625, 0.5928, 0.875, 0.5928, 0.375, 0.1572, 0.375, 0.25, 0.625, 0.25, 0.625, 0.1572, 0.375, 0.25, 0.375, 0.5, 0.625, 0.5, 0.625, 0.25, 0.625, 0.5928, 0.625, 0.5, 0.375, 0.5, 0.375, 0.5928, 0.375, 0.5, 0.125, 0.5, 0.125, 0.5928, 0.375, 0.5928, 0.875, 0.5, 0.625, 0.5, 0.625, 0.5928, 0.875, 0.5928, 0.375, 0.1572, 0.375, 0.25, 0.625, 0.25, 0.625, 0.1572, 0.375, 0.25, 0.375, 0.5, 0.625, 0.5, 0.625, 0.25, 0.625, 0.5928, 0.625, 0.5, 0.375, 0.5, 0.375, 0.5928, 0.4678, 0.5928, 0.375, 0.5, 0.125, 0.5, 0.125, 0.5928, 0.2178, 0.5928, 0.375, 0.5928, 0.875, 0.5, 0.625, 0.5, 0.625, 0.5928, 0.875, 0.5928, 0.375, 0.1572, 0.375, 0.25, 0.625, 0.25, 0.625, 0.1572, 0.375, 0.25, 0.375, 0.5, 0.625, 0.5, 0.625, 0.25, 0.625, 0.5928, 0.625, 0.5, 0.375, 0.5, 0.375, 0.5928, 0.375, 0.5, 0.125, 0.5, 0.125, 0.5928, 0.375, 0.5928, 0.875, 0.5, 0.625, 0.5, 0.625, 0.5928, 0.7199, 0.5928, 0.875, 0.5928, 0.375, 0.1572, 0.375, 0.25, 0.625, 0.25, 0.625, 0.1572, 0.375, 0.25, 0.375, 0.5, 0.625, 0.5, 0.625, 0.25, 0.625, 0.5928, 0.625, 0.5, 0.375, 0.5, 0.375, 0.5928, 0.375, 0.5, 0.125, 0.5, 0.125, 0.5928, 0.375, 0.5928, 0.875, 0.5, 0.625, 0.5, 0.625, 0.5928, 0.875, 0.5928])
me_cube_001.materials.append(mat_gray)
me_cube_001.materials.append(mat_gray_dark)
me_cube_001.use_remesh_fix_poles = True
me_cube_001.use_remesh_preserve_attributes = False
me_cube_001.update()

# ---- objects
ob_light = bpy.data.objects.new('Light', light_light)
ob_camera = bpy.data.objects.new('Camera', cam_camera)
ob_tombstone = bpy.data.objects.new('Tombstone', me_cube_001)

# ---- transforms, parenting, visibility, modifiers, constraints
ob_light.location = (-2.73, -3.247, 4.017)
ob_light.rotation_euler = (0.6503, 0.05522, 1.866)
ob_light.lock_rotations_4d = False
ob_light.empty_display_type = 'ARROWS'
ob_light.color = (0.0, 0.0, 0.0, 0.0)
ob_light.lineart.crease_threshold = 0.0
ob_camera.location = (7.52, -13.2, 5.9)
ob_camera.rotation_euler = (1.319, -2.28e-07, 0.5147)
ob_camera.lock_rotations_4d = False
ob_camera.empty_display_type = 'ARROWS'
ob_camera.color = (0.0, 0.0, 0.0, 0.0)
ob_camera.display_type = 'WIRE'
ob_camera.lineart.crease_threshold = 0.0
ob_tombstone.location = (0.0, 0.0, 2.161)
ob_tombstone.scale = (1.496, 1.0, 2.145)

# ---- collection membership
col_collection.objects.link(ob_light)
col_collection.objects.link(ob_camera)
col_tombstone.objects.link(ob_tombstone)

# ---- scene / render settings (as saved in the file)
scene.camera = ob_camera
scene.frame_start = 1; scene.frame_end = 250; scene.frame_set(1)
scene.render.engine = 'BLENDER_EEVEE_NEXT'
scene.cycles.sampling_pattern = 'TABULATED_SOBOL'
scene.cycles.use_light_tree = False
scene.view_settings.view_transform = 'Filmic'
bpy.context.view_layer.update()
